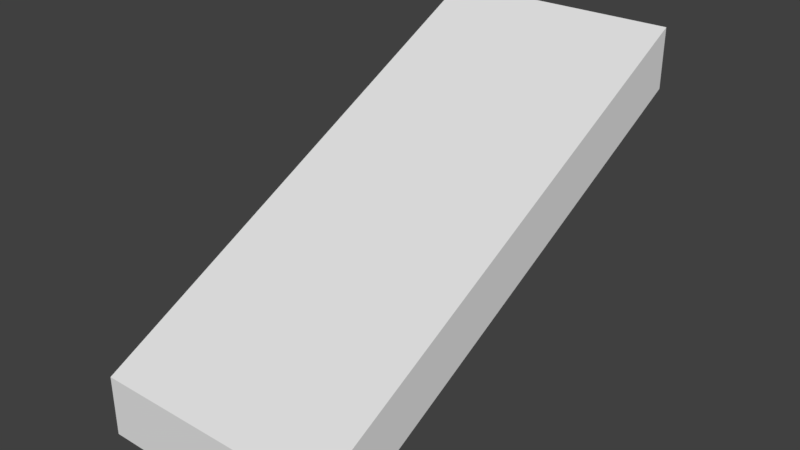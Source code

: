 # Source: upfloor.blend  (saved by Blender 2.79.0; exported with 4.5.12 LTS)
import bpy
from mathutils import Matrix  # noqa: F401  (used for matrix-valued properties, if any)

bpy.ops.wm.read_factory_settings(use_empty=True)
scene = bpy.context.scene
scene.name = 'Scene'

# ---- collections
col_collection_1 = bpy.data.collections.new('Collection 1'); scene.collection.children.link(col_collection_1)

# ---- world
world_world = bpy.data.worlds.new('World'); scene.world = world_world
world_world.color = (0.05088, 0.05088, 0.05088)
world_world.use_sun_shadow = False
world_world.sun_shadow_jitter_overblur = 0.0
world_world.cycles.sampling_method = 'MANUAL'

# ---- meshes
me_cube_001 = bpy.data.meshes.new('Cube.001')
me_cube_001.from_pydata([(-1.0, -1.0, -1.0), (-1.0, -1.0, 1.0), (-1.0, 1.0, 7.0), (-1.0, 1.0, 9.0), (1.0, -1.0, -1.0), (1.0, -1.0, 1.0), (1.0, 1.0, 7.0), (1.0, 1.0, 9.0)], [], [(0, 1, 3, 2), (2, 3, 7, 6), (6, 7, 5, 4), (4, 5, 1, 0), (2, 6, 4, 0), (7, 3, 1, 5)])
me_cube_001.use_remesh_preserve_volume = False
me_cube_001.use_remesh_preserve_attributes = False
me_cube_001.use_mirror_vertex_groups = False
me_cube_001.update()

# ---- objects
ob_cube = bpy.data.objects.new('Cube', me_cube_001)

# ---- transforms, parenting, visibility, modifiers, constraints
ob_cube.location = (0.0, 0.0, 0.0)
ob_cube.scale = (1.0, 2.0, 0.25)
ob_cube.lineart.crease_threshold = 0.0

# ---- collection membership
col_collection_1.objects.link(ob_cube)

# ---- scene / render settings (as saved in the file)
scene.frame_start = 1; scene.frame_end = 250; scene.frame_set(1)
scene.render.engine = 'BLENDER_EEVEE_NEXT'
scene.render.resolution_percentage = 50
scene.render.dither_intensity = 0.0
scene.cycles.use_denoising = False
scene.cycles.samples = 128
scene.cycles.sampling_pattern = 'TABULATED_SOBOL'
scene.cycles.use_adaptive_sampling = False
scene.cycles.use_light_tree = False
scene.cycles.blur_glossy = 0.0
scene.cycles.sample_clamp_indirect = 0.0
scene.view_settings.view_transform = 'Standard'
bpy.context.view_layer.update()

# ---- added for rendering (the .blend has no active camera and no usable light): camera, sun
cam_auto = bpy.data.cameras.new('AutoCamera')
cam_auto.lens = 50.0
cam_auto.sensor_width = 36.0
cam_auto.clip_end = 1000.0
ob_auto_camera = bpy.data.objects.new('AutoCamera', cam_auto)
scene.collection.objects.link(ob_auto_camera)
ob_auto_camera.location = (4.74037, -5.68844, 4.79229)
ob_auto_camera.rotation_euler = (1.09748, -7.21219e-08, 0.694738)
scene.camera = ob_auto_camera
light_auto_sun = bpy.data.lights.new('AutoSun', 'SUN')
light_auto_sun.energy = 3.0
light_auto_sun.angle = 0.0523599
ob_auto_sun = bpy.data.objects.new('AutoSun', light_auto_sun)
scene.collection.objects.link(ob_auto_sun)
ob_auto_sun.rotation_euler = (0.872665, 0.174533, 0.523599)
bpy.context.view_layer.update()
